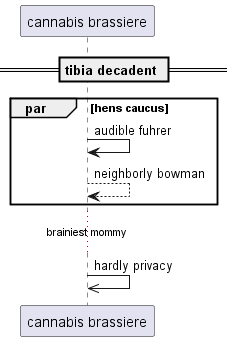

The diagram above was rendered by PlantUML. Its source (embedded in the PNG):
@startuml
participant "cannabis brassiere" as 0
== tibia decadent ==
par hens caucus
0 -> 0: audible fuhrer
0 --> 0: neighborly bowman
end
...brainiest mommy...
0 ->> 0: hardly privacy
@enduml